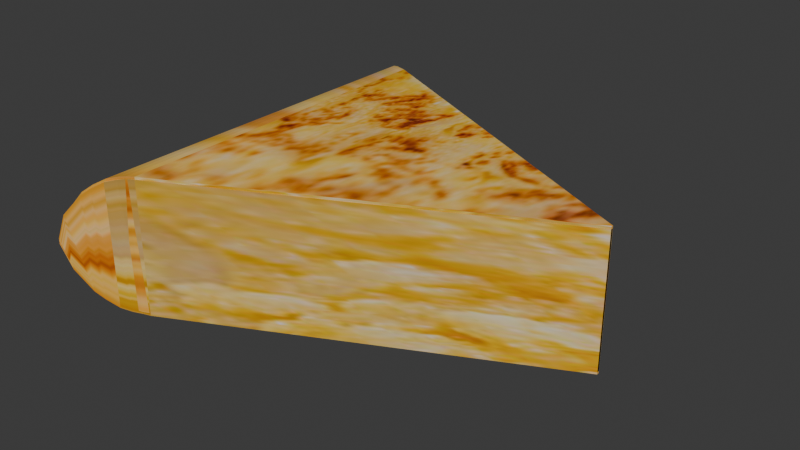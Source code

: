 # Source: truita.blend  (saved by Blender 4.5.90; exported with 4.5.12 LTS)
import bpy
from mathutils import Matrix  # noqa: F401  (used for matrix-valued properties, if any)

bpy.ops.wm.read_factory_settings(use_empty=True)
scene = bpy.context.scene
scene.name = 'Scene'

# ---- collections
col_collection = bpy.data.collections.new('Collection'); scene.collection.children.link(col_collection)

# ---- images (referenced by path relative to the original .blend; pixels are not part of the script)
import os
ASSET_DIR = os.environ.get("B2B_ASSET_DIR", "")  # directory of the original .blend (textures are referenced by path, not embedded)
HERE = os.path.dirname(os.path.abspath(__file__))  # packed textures are extracted next to this script under _unpacked/

def load_image(name, relpath, width, height, colorspace="sRGB"):
    """Load a texture the original file referenced (path relative to the .blend, or extracted next to this script)."""
    p = next((c for c in (os.path.join(HERE, relpath), os.path.join(ASSET_DIR, relpath)) if relpath and os.path.exists(c)), "")
    if p:
        img = bpy.data.images.load(p, check_existing=True)
        img.name = name
    else:  # same state as the original file: an image datablock whose file is absent (Cycles renders it pink)
        img = bpy.data.images.new(name, width, height)
        img.source = "FILE"
        img.filepath = "//" + (relpath or name)
    img.colorspace_settings.name = colorspace
    return img
img_texturatortilla_jpg = load_image('texturatortilla.jpg', '_unpacked/texturatortilla.c95b577f.jpg', 612, 408, 'sRGB')
img_texturatortilla_jpg_001 = load_image('texturatortilla.jpg.001', '_unpacked/texturatortilla.c95b577f.jpg', 612, 408, 'sRGB')

# ---- materials (node trees are filled in below, after node groups)
mat_textura = bpy.data.materials.new('textura')
mat_textura.alpha_threshold = 0.0
mat_textura.roughness = 0.5
mat_textura.line_color = (0.0, 0.0, 0.0, 1.0)
mat_textura_001 = bpy.data.materials.new('textura.001')
mat_textura_001.alpha_threshold = 0.0
mat_textura_001.roughness = 0.5
mat_textura_001.line_color = (0.0, 0.0, 0.0, 1.0)

# ---- material node trees
mat_textura.use_nodes = True; mat_textura.node_tree.nodes.clear()
_N = mat_textura.node_tree.nodes; _L = mat_textura.node_tree.links
n0 = _N.new('ShaderNodeOutputMaterial'); n0.name = 'Material Output'; n0.location = (200, 100)
n1 = _N.new('ShaderNodeBsdfPrincipled'); n1.name = 'Principled BSDF'; n1.location = (-200, 100)
n1.inputs[3].default_value = 1.45
n2 = _N.new('ShaderNodeTexImage'); n2.name = 'Image Texture'; n2.location = (-490, 80)
n2.image = img_texturatortilla_jpg
_L.new(n1.outputs[0], n0.inputs[0])
_L.new(n2.outputs[0], n1.inputs[0])
n0.is_active_output = True
mat_textura_001.use_nodes = True; mat_textura_001.node_tree.nodes.clear()
_N = mat_textura_001.node_tree.nodes; _L = mat_textura_001.node_tree.links
n0 = _N.new('ShaderNodeOutputMaterial'); n0.name = 'Material Output'; n0.location = (200, 100)
n1 = _N.new('ShaderNodeBsdfPrincipled'); n1.name = 'Principled BSDF'; n1.location = (-200, 100)
n1.inputs[3].default_value = 1.45
n2 = _N.new('ShaderNodeTexImage'); n2.name = 'Image Texture'; n2.location = (-490, 80)
n2.image = img_texturatortilla_jpg_001
_L.new(n1.outputs[0], n0.inputs[0])
_L.new(n2.outputs[0], n1.inputs[0])
n0.is_active_output = True

# ---- world
world_world = bpy.data.worlds.new('World'); scene.world = world_world
world_world.use_nodes = True; world_world.node_tree.nodes.clear()
_N = world_world.node_tree.nodes; _L = world_world.node_tree.links
n0 = _N.new('ShaderNodeOutputWorld'); n0.name = 'World Output'; n0.location = (200, 100)
n1 = _N.new('ShaderNodeBackground'); n1.name = 'Background'; n1.location = (-200, 100)
n1.inputs[0].default_value = (0.05088, 0.05088, 0.05088, 1.0)
_L.new(n1.outputs[0], n0.inputs[0])
n0.is_active_output = True
world_world.color = (0.05088, 0.05088, 0.05088)
world_world.sun_shadow_jitter_overblur = 0.0

# ---- meshes
me_cube = bpy.data.meshes.new('Cube')
me_cube.from_pydata([(1.0, 0.006367, 1.0), (1.0, 0.006367, -1.0), (1.0, -0.006367, 1.0), (1.0, -0.006367, -1.0), (-1.0, 1.0, 1.0), (-1.0, 1.0, -1.0), (-1.0, -1.0, 1.0), (-1.0, -1.0, -1.0), (-1.041, 1.019, -0.9925), (-1.041, -1.021, -0.9925), (-1.041, -1.021, 0.9925), (-1.041, 1.016, 0.9925), (-1.084, 1.04, -0.9704), (-1.084, -1.038, -0.9704), (-1.084, -1.038, 0.9704), (-1.084, 1.044, 0.9704), (-1.14, 1.077, -0.9255), (-1.14, -1.064, -0.9255), (-1.14, -1.064, 0.9255), (-1.14, 1.077, 0.9255), (-1.205, 1.113, -0.8224), (-1.205, -1.096, -0.8224), (-1.205, -1.096, 0.8224), (-1.205, 1.11, 0.8224), (-1.255, 1.141, -0.7124), (-1.255, -1.13, -0.7124), (-1.255, -1.13, 0.7124), (-1.255, 1.138, 0.7124), (-1.345, 1.191, -0.4099), (-1.345, -1.162, -0.4099), (-1.345, -1.162, 0.4099), (-1.345, 1.181, 0.4099), (-1.39, 1.209, -0.04052), (-1.39, -1.178, -0.04052), (-1.39, -1.178, 0.04052), (-1.39, 1.209, 0.04052)], [], [(0, 4, 6, 2), (3, 2, 6, 7), (4, 5, 8, 11), (5, 1, 3, 7), (1, 0, 2, 3), (5, 4, 0, 1), (11, 8, 12, 15), (7, 6, 10, 9), (5, 7, 9, 8), (6, 4, 11, 10), (14, 15, 19, 18), (8, 9, 13, 12), (10, 11, 15, 14), (9, 10, 14, 13), (19, 16, 20, 23), (13, 14, 18, 17), (15, 12, 16, 19), (12, 13, 17, 16), (23, 20, 24, 27), (16, 17, 21, 20), (18, 19, 23, 22), (17, 18, 22, 21), (26, 27, 31, 30), (20, 21, 25, 24), (22, 23, 27, 26), (21, 22, 26, 25), (31, 28, 32, 35), (25, 26, 30, 29), (27, 24, 28, 31), (24, 25, 29, 28), (33, 34, 35, 32), (28, 29, 33, 32), (30, 31, 35, 34), (29, 30, 34, 33)])
_uv = me_cube.uv_layers.new(name='UVMap')
_uv.uv.foreach_set('vector', [0.1345, 0.6963, 0.8818, 0.3346, 0.8154, 0.7879, 0.1345, 0.7202, 0.2653, 0.28, 0.5751, 0.1561, 0.6236, 0.4528, 0.3171, 0.5694, 0.625, 0.25, 0.375, 0.25, 0.375, 0.25, 0.625, 0.25, 0.1612, 0.6898, 0.8747, 0.3582, 0.8109, 0.8184, 0.1612, 0.7061, 0.375, 0.5, 0.625, 0.5, 0.625, 0.75, 0.375, 0.75, 0.3675, 0.2797, 0.5749, 0.182, 0.6182, 0.4003, 0.3652, 0.491, 0.625, 0.25, 0.375, 0.25, 0.375, 0.25, 0.625, 0.25, 0.4877, 0.6422, 0.7377, 0.6422, 0.7377, 0.6422, 0.4877, 0.6422, 0.125, 0.5, 0.125, 0.75, 0.125, 0.75, 0.125, 0.5, 0.762, 0.7486, 0.762, 0.4986, 0.762, 0.4986, 0.762, 0.7486, 0.762, 0.7486, 0.762, 0.4986, 0.762, 0.4986, 0.762, 0.7486, 0.125, 0.5, 0.125, 0.75, 0.125, 0.75, 0.125, 0.5, 0.762, 0.7486, 0.762, 0.4986, 0.762, 0.4986, 0.762, 0.7486, 0.4877, 0.6422, 0.7377, 0.6422, 0.7377, 0.6422, 0.4877, 0.6422, 0.8693, 0.6176, 0.683, 0.6176, 0.683, 0.6176, 0.8693, 0.6176, 0.4877, 0.6422, 0.7377, 0.6422, 0.7377, 0.6422, 0.4877, 0.6422, 0.625, 0.25, 0.375, 0.25, 0.375, 0.25, 0.625, 0.25, 0.125, 0.5, 0.125, 0.75, 0.125, 0.75, 0.125, 0.5, 0.8693, 0.6176, 0.683, 0.6176, 0.683, 0.6176, 0.8693, 0.6176, 0.125, 0.5, 0.125, 0.75, 0.125, 0.75, 0.125, 0.5, 0.762, 0.7486, 0.762, 0.4986, 0.762, 0.4986, 0.762, 0.7486, 0.8214, 0.8031, 0.8828, 0.4396, 0.8828, 0.4396, 0.8214, 0.8031, 0.762, 0.7486, 0.762, 0.4986, 0.762, 0.4986, 0.762, 0.7486, 0.125, 0.5, 0.125, 0.75, 0.125, 0.75, 0.125, 0.5, 0.762, 0.7486, 0.762, 0.4986, 0.762, 0.4986, 0.762, 0.7486, 0.8214, 0.8031, 0.8828, 0.4396, 0.8828, 0.4396, 0.8214, 0.8031, 0.8693, 0.6176, 0.683, 0.6176, 0.683, 0.6176, 0.8693, 0.6176, 0.8214, 0.8031, 0.8828, 0.4396, 0.8828, 0.4396, 0.8214, 0.8031, 0.8693, 0.6176, 0.683, 0.6176, 0.683, 0.6176, 0.8693, 0.6176, 0.125, 0.5, 0.125, 0.75, 0.125, 0.75, 0.125, 0.5, 0.683, 0.4314, 0.8693, 0.4314, 0.8693, 0.6176, 0.683, 0.6176, 0.8015, 0.561, 0.8015, 0.7822, 0.8015, 0.7822, 0.8015, 0.561, 0.762, 0.7486, 0.762, 0.4986, 0.762, 0.4986, 0.762, 0.7486, 0.8214, 0.8031, 0.8828, 0.4396, 0.8828, 0.4396, 0.8214, 0.8031])
me_cube.materials.append(mat_textura)
me_cube.use_mirror_vertex_groups = False
me_cube.update()
me_cube_001 = bpy.data.meshes.new('Cube.001')
me_cube_001.from_pydata([(1.0, 0.006367, 1.0), (1.0, 0.006367, -1.0), (1.0, -0.006367, 1.0), (1.0, -0.006367, -1.0), (-1.0, 1.0, 1.0), (-1.0, 1.0, -1.0), (-1.0, -1.0, 1.0), (-1.0, -1.0, -1.0), (-1.041, 1.019, -0.9925), (-1.041, -1.021, -0.9925), (-1.041, -1.021, 0.9925), (-1.041, 1.016, 0.9925), (-1.084, 1.04, -0.9704), (-1.084, -1.038, -0.9704), (-1.084, -1.038, 0.9704), (-1.084, 1.044, 0.9704), (-1.14, 1.077, -0.9255), (-1.14, -1.064, -0.9255), (-1.14, -1.064, 0.9255), (-1.14, 1.077, 0.9255), (-1.205, 1.113, -0.8224), (-1.205, -1.096, -0.8224), (-1.205, -1.096, 0.8224), (-1.205, 1.11, 0.8224), (-1.255, 1.141, -0.7124), (-1.255, -1.13, -0.7124), (-1.255, -1.13, 0.7124), (-1.255, 1.138, 0.7124), (-1.345, 1.191, -0.4099), (-1.345, -1.162, -0.4099), (-1.345, -1.162, 0.4099), (-1.345, 1.181, 0.4099), (-1.39, 1.209, -0.04052), (-1.39, -1.178, -0.04052), (-1.39, -1.178, 0.04052), (-1.39, 1.209, 0.04052)], [], [(0, 4, 6, 2), (3, 2, 6, 7), (4, 5, 8, 11), (5, 1, 3, 7), (1, 0, 2, 3), (5, 4, 0, 1), (11, 8, 12, 15), (7, 6, 10, 9), (5, 7, 9, 8), (6, 4, 11, 10), (14, 15, 19, 18), (8, 9, 13, 12), (10, 11, 15, 14), (9, 10, 14, 13), (19, 16, 20, 23), (13, 14, 18, 17), (15, 12, 16, 19), (12, 13, 17, 16), (23, 20, 24, 27), (16, 17, 21, 20), (18, 19, 23, 22), (17, 18, 22, 21), (26, 27, 31, 30), (20, 21, 25, 24), (22, 23, 27, 26), (21, 22, 26, 25), (31, 28, 32, 35), (25, 26, 30, 29), (27, 24, 28, 31), (24, 25, 29, 28), (33, 34, 35, 32), (28, 29, 33, 32), (30, 31, 35, 34), (29, 30, 34, 33)])
_uv = me_cube_001.uv_layers.new(name='UVMap')
_uv.uv.foreach_set('vector', [0.1345, 0.6963, 0.8818, 0.3346, 0.8154, 0.7879, 0.1345, 0.7202, 0.2653, 0.28, 0.5751, 0.1561, 0.6236, 0.4528, 0.3171, 0.5694, 0.625, 0.25, 0.375, 0.25, 0.375, 0.25, 0.625, 0.25, 0.1612, 0.6898, 0.8747, 0.3582, 0.8109, 0.8184, 0.1612, 0.7061, 0.375, 0.5, 0.625, 0.5, 0.625, 0.75, 0.375, 0.75, 0.3675, 0.2797, 0.5749, 0.182, 0.6182, 0.4003, 0.3652, 0.491, 0.625, 0.25, 0.375, 0.25, 0.375, 0.25, 0.625, 0.25, 0.4877, 0.6422, 0.7377, 0.6422, 0.7377, 0.6422, 0.4877, 0.6422, 0.125, 0.5, 0.125, 0.75, 0.125, 0.75, 0.125, 0.5, 0.762, 0.7486, 0.762, 0.4986, 0.762, 0.4986, 0.762, 0.7486, 0.762, 0.7486, 0.762, 0.4986, 0.762, 0.4986, 0.762, 0.7486, 0.125, 0.5, 0.125, 0.75, 0.125, 0.75, 0.125, 0.5, 0.762, 0.7486, 0.762, 0.4986, 0.762, 0.4986, 0.762, 0.7486, 0.4877, 0.6422, 0.7377, 0.6422, 0.7377, 0.6422, 0.4877, 0.6422, 0.8693, 0.6176, 0.683, 0.6176, 0.683, 0.6176, 0.8693, 0.6176, 0.4877, 0.6422, 0.7377, 0.6422, 0.7377, 0.6422, 0.4877, 0.6422, 0.625, 0.25, 0.375, 0.25, 0.375, 0.25, 0.625, 0.25, 0.125, 0.5, 0.125, 0.75, 0.125, 0.75, 0.125, 0.5, 0.8693, 0.6176, 0.683, 0.6176, 0.683, 0.6176, 0.8693, 0.6176, 0.125, 0.5, 0.125, 0.75, 0.125, 0.75, 0.125, 0.5, 0.762, 0.7486, 0.762, 0.4986, 0.762, 0.4986, 0.762, 0.7486, 0.8214, 0.8031, 0.8828, 0.4396, 0.8828, 0.4396, 0.8214, 0.8031, 0.762, 0.7486, 0.762, 0.4986, 0.762, 0.4986, 0.762, 0.7486, 0.125, 0.5, 0.125, 0.75, 0.125, 0.75, 0.125, 0.5, 0.762, 0.7486, 0.762, 0.4986, 0.762, 0.4986, 0.762, 0.7486, 0.8214, 0.8031, 0.8828, 0.4396, 0.8828, 0.4396, 0.8214, 0.8031, 0.8693, 0.6176, 0.683, 0.6176, 0.683, 0.6176, 0.8693, 0.6176, 0.8214, 0.8031, 0.8828, 0.4396, 0.8828, 0.4396, 0.8214, 0.8031, 0.8693, 0.6176, 0.683, 0.6176, 0.683, 0.6176, 0.8693, 0.6176, 0.125, 0.5, 0.125, 0.75, 0.125, 0.75, 0.125, 0.5, 0.683, 0.4314, 0.8693, 0.4314, 0.8693, 0.6176, 0.683, 0.6176, 0.8015, 0.561, 0.8015, 0.7822, 0.8015, 0.7822, 0.8015, 0.561, 0.762, 0.7486, 0.762, 0.4986, 0.762, 0.4986, 0.762, 0.7486, 0.8214, 0.8031, 0.8828, 0.4396, 0.8828, 0.4396, 0.8214, 0.8031])
me_cube_001.materials.append(mat_textura_001)
me_cube_001.use_mirror_vertex_groups = False
me_cube_001.update()

# ---- objects
ob_cube = bpy.data.objects.new('Cube', me_cube)
ob_cube_001 = bpy.data.objects.new('Cube.001', me_cube_001)

# ---- transforms, parenting, visibility, modifiers, constraints
ob_cube.location = (0.0, 0.0, 0.0)
ob_cube.scale = (1.0, 1.0, 0.3787)
ob_cube.lock_rotations_4d = False
ob_cube.empty_display_type = 'ARROWS'
ob_cube.lineart.crease_threshold = 0.0
ob_cube_001.location = (0.0, -0.001148, -0.01274)
ob_cube_001.rotation_euler = (3.143, -0.0, 0.0)
ob_cube_001.scale = (1.0, 1.0, 0.3787)
ob_cube_001.lock_rotations_4d = False
ob_cube_001.empty_display_type = 'ARROWS'
ob_cube_001.lineart.crease_threshold = 0.0

# ---- collection membership
col_collection.objects.link(ob_cube)
col_collection.objects.link(ob_cube_001)

# ---- scene / render settings (as saved in the file)
scene.frame_start = 1; scene.frame_end = 250; scene.frame_set(1)
scene.render.engine = 'BLENDER_EEVEE_NEXT'
bpy.context.view_layer.update()

# ---- added for rendering (the .blend has no active camera and no usable light): camera, sun
cam_auto = bpy.data.cameras.new('AutoCamera')
cam_auto.lens = 50.0
cam_auto.sensor_width = 36.0
cam_auto.clip_end = 1000.0
ob_auto_camera = bpy.data.objects.new('AutoCamera', cam_auto)
scene.collection.objects.link(ob_auto_camera)
ob_auto_camera.location = (3.03177, -3.87308, 2.57449)
ob_auto_camera.rotation_euler = (1.09748, -7.21219e-08, 0.694738)
scene.camera = ob_auto_camera
light_auto_sun = bpy.data.lights.new('AutoSun', 'SUN')
light_auto_sun.energy = 3.0
light_auto_sun.angle = 0.0523599
ob_auto_sun = bpy.data.objects.new('AutoSun', light_auto_sun)
scene.collection.objects.link(ob_auto_sun)
ob_auto_sun.rotation_euler = (0.872665, 0.174533, 0.523599)
bpy.context.view_layer.update()
